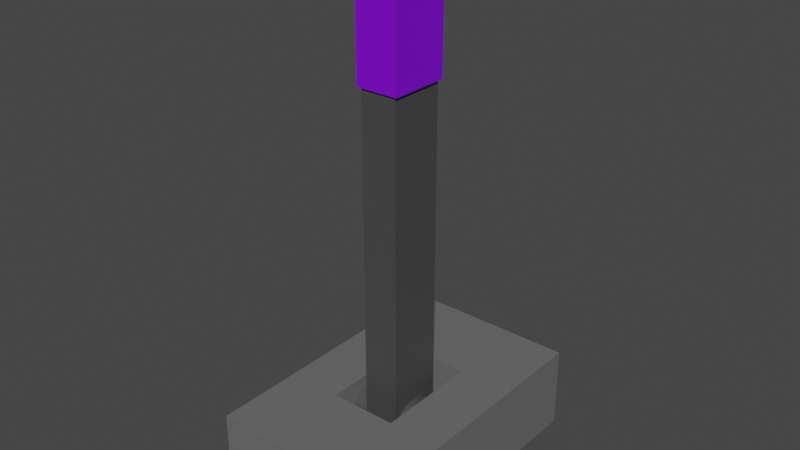 # Source: PurpleLeverWB.blend  (saved by Blender 3.6.11; exported with 4.5.12 LTS)
import bpy
from mathutils import Matrix  # noqa: F401  (used for matrix-valued properties, if any)

bpy.ops.wm.read_factory_settings(use_empty=True)
scene = bpy.context.scene
scene.name = 'Scene'

# ---- collections
col_collection = bpy.data.collections.new('Collection'); scene.collection.children.link(col_collection)

# ---- materials (node trees are filled in below, after node groups)
mat_base = bpy.data.materials.new('Base')
mat_base.use_transparent_shadow = False
mat_handle = bpy.data.materials.new('Handle')
mat_handle.use_transparent_shadow = False
mat_black = bpy.data.materials.new('Black')
mat_black.use_transparent_shadow = False
mat_white = bpy.data.materials.new('White')
mat_white.use_transparent_shadow = False
mat_red = bpy.data.materials.new('Red')
mat_red.use_transparent_shadow = False
mat_green = bpy.data.materials.new('Green')
mat_green.use_transparent_shadow = False
mat_blue = bpy.data.materials.new('Blue')
mat_blue.use_transparent_shadow = False
mat_yellow = bpy.data.materials.new('Yellow')
mat_yellow.use_transparent_shadow = False
mat_orange = bpy.data.materials.new('Orange')
mat_orange.use_transparent_shadow = False
mat_brown = bpy.data.materials.new('Brown')
mat_brown.use_transparent_shadow = False
mat_pink = bpy.data.materials.new('Pink')
mat_pink.use_transparent_shadow = False
mat_purple = bpy.data.materials.new('Purple')
mat_purple.use_transparent_shadow = False

# ---- material node trees
mat_base.use_nodes = True; mat_base.node_tree.nodes.clear()
_N = mat_base.node_tree.nodes; _L = mat_base.node_tree.links
n0 = _N.new('ShaderNodeBsdfPrincipled'); n0.name = 'Principled BSDF'; n0.location = (10, 300)
n0.distribution = 'GGX'
n0.subsurface_method = 'RANDOM_WALK_SKIN'
n0.inputs[0].default_value = (0.1473, 0.1473, 0.1473, 1.0)
n0.inputs[3].default_value = 1.45
n0.inputs[27].default_value = (0.0, 0.0, 0.0, 1.0)
n0.inputs[28].default_value = 1.0
n1 = _N.new('ShaderNodeOutputMaterial'); n1.name = 'Material Output'; n1.location = (300, 300)
_L.new(n0.outputs[0], n1.inputs[0])
n1.is_active_output = True
mat_handle.use_nodes = True; mat_handle.node_tree.nodes.clear()
_N = mat_handle.node_tree.nodes; _L = mat_handle.node_tree.links
n0 = _N.new('ShaderNodeBsdfPrincipled'); n0.name = 'Principled BSDF'; n0.location = (10, 300)
n0.distribution = 'GGX'
n0.subsurface_method = 'RANDOM_WALK_SKIN'
n0.inputs[0].default_value = (0.06372, 0.06372, 0.06372, 1.0)
n0.inputs[3].default_value = 1.45
n0.inputs[27].default_value = (0.0, 0.0, 0.0, 1.0)
n0.inputs[28].default_value = 1.0
n1 = _N.new('ShaderNodeOutputMaterial'); n1.name = 'Material Output'; n1.location = (300, 300)
_L.new(n0.outputs[0], n1.inputs[0])
n1.is_active_output = True
mat_black.use_nodes = True; mat_black.node_tree.nodes.clear()
_N = mat_black.node_tree.nodes; _L = mat_black.node_tree.links
n0 = _N.new('ShaderNodeBsdfPrincipled'); n0.name = 'Principled BSDF'; n0.location = (10, 300)
n0.distribution = 'GGX'
n0.subsurface_method = 'RANDOM_WALK_SKIN'
n0.inputs[0].default_value = (0.0, 0.0, 0.0, 1.0)
n0.inputs[3].default_value = 1.45
n0.inputs[27].default_value = (0.0, 0.0, 0.0, 1.0)
n0.inputs[28].default_value = 1.0
n1 = _N.new('ShaderNodeOutputMaterial'); n1.name = 'Material Output'; n1.location = (300, 300)
_L.new(n0.outputs[0], n1.inputs[0])
n1.is_active_output = True
mat_white.use_nodes = True; mat_white.node_tree.nodes.clear()
_N = mat_white.node_tree.nodes; _L = mat_white.node_tree.links
n0 = _N.new('ShaderNodeBsdfPrincipled'); n0.name = 'Principled BSDF'; n0.location = (10, 300)
n0.distribution = 'GGX'
n0.subsurface_method = 'RANDOM_WALK_SKIN'
n0.inputs[0].default_value = (1.0, 1.0, 1.0, 1.0)
n0.inputs[3].default_value = 1.45
n0.inputs[27].default_value = (0.0, 0.0, 0.0, 1.0)
n0.inputs[28].default_value = 1.0
n1 = _N.new('ShaderNodeOutputMaterial'); n1.name = 'Material Output'; n1.location = (300, 300)
_L.new(n0.outputs[0], n1.inputs[0])
n1.is_active_output = True
mat_red.use_nodes = True; mat_red.node_tree.nodes.clear()
_N = mat_red.node_tree.nodes; _L = mat_red.node_tree.links
n0 = _N.new('ShaderNodeBsdfPrincipled'); n0.name = 'Principled BSDF'; n0.location = (10, 300)
n0.distribution = 'GGX'
n0.subsurface_method = 'RANDOM_WALK_SKIN'
n0.inputs[0].default_value = (0.7991, 0.001214, 0.0, 1.0)
n0.inputs[3].default_value = 1.45
n0.inputs[27].default_value = (0.0, 0.0, 0.0, 1.0)
n0.inputs[28].default_value = 1.0
n1 = _N.new('ShaderNodeOutputMaterial'); n1.name = 'Material Output'; n1.location = (300, 300)
_L.new(n0.outputs[0], n1.inputs[0])
n1.is_active_output = True
mat_green.use_nodes = True; mat_green.node_tree.nodes.clear()
_N = mat_green.node_tree.nodes; _L = mat_green.node_tree.links
n0 = _N.new('ShaderNodeBsdfPrincipled'); n0.name = 'Principled BSDF'; n0.location = (10, 300)
n0.distribution = 'GGX'
n0.subsurface_method = 'RANDOM_WALK_SKIN'
n0.inputs[0].default_value = (0.02122, 0.7991, 0.0, 1.0)
n0.inputs[3].default_value = 1.45
n0.inputs[27].default_value = (0.0, 0.0, 0.0, 1.0)
n0.inputs[28].default_value = 1.0
n1 = _N.new('ShaderNodeOutputMaterial'); n1.name = 'Material Output'; n1.location = (300, 300)
_L.new(n0.outputs[0], n1.inputs[0])
n1.is_active_output = True
mat_blue.use_nodes = True; mat_blue.node_tree.nodes.clear()
_N = mat_blue.node_tree.nodes; _L = mat_blue.node_tree.links
n0 = _N.new('ShaderNodeBsdfPrincipled'); n0.name = 'Principled BSDF'; n0.location = (10, 300)
n0.distribution = 'GGX'
n0.subsurface_method = 'RANDOM_WALK_SKIN'
n0.inputs[0].default_value = (0.0, 0.003035, 0.7991, 1.0)
n0.inputs[3].default_value = 1.45
n0.inputs[27].default_value = (0.0, 0.0, 0.0, 1.0)
n0.inputs[28].default_value = 1.0
n1 = _N.new('ShaderNodeOutputMaterial'); n1.name = 'Material Output'; n1.location = (300, 300)
_L.new(n0.outputs[0], n1.inputs[0])
n1.is_active_output = True
mat_yellow.use_nodes = True; mat_yellow.node_tree.nodes.clear()
_N = mat_yellow.node_tree.nodes; _L = mat_yellow.node_tree.links
n0 = _N.new('ShaderNodeBsdfPrincipled'); n0.name = 'Principled BSDF'; n0.location = (10, 300)
n0.distribution = 'GGX'
n0.subsurface_method = 'RANDOM_WALK_SKIN'
n0.inputs[0].default_value = (0.7991, 0.4851, 0.0, 1.0)
n0.inputs[3].default_value = 1.45
n0.inputs[27].default_value = (0.0, 0.0, 0.0, 1.0)
n0.inputs[28].default_value = 1.0
n1 = _N.new('ShaderNodeOutputMaterial'); n1.name = 'Material Output'; n1.location = (300, 300)
_L.new(n0.outputs[0], n1.inputs[0])
n1.is_active_output = True
mat_orange.use_nodes = True; mat_orange.node_tree.nodes.clear()
_N = mat_orange.node_tree.nodes; _L = mat_orange.node_tree.links
n0 = _N.new('ShaderNodeBsdfPrincipled'); n0.name = 'Principled BSDF'; n0.location = (10, 300)
n0.distribution = 'GGX'
n0.subsurface_method = 'RANDOM_WALK_SKIN'
n0.inputs[0].default_value = (0.7991, 0.0865, 0.0, 1.0)
n0.inputs[3].default_value = 1.45
n0.inputs[27].default_value = (0.0, 0.0, 0.0, 1.0)
n0.inputs[28].default_value = 1.0
n1 = _N.new('ShaderNodeOutputMaterial'); n1.name = 'Material Output'; n1.location = (300, 300)
_L.new(n0.outputs[0], n1.inputs[0])
n1.is_active_output = True
mat_brown.use_nodes = True; mat_brown.node_tree.nodes.clear()
_N = mat_brown.node_tree.nodes; _L = mat_brown.node_tree.links
n0 = _N.new('ShaderNodeBsdfPrincipled'); n0.name = 'Principled BSDF'; n0.location = (10, 300)
n0.distribution = 'GGX'
n0.subsurface_method = 'RANDOM_WALK_SKIN'
n0.inputs[0].default_value = (0.08022, 0.008023, 0.0, 1.0)
n0.inputs[3].default_value = 1.45
n0.inputs[27].default_value = (0.0, 0.0, 0.0, 1.0)
n0.inputs[28].default_value = 1.0
n1 = _N.new('ShaderNodeOutputMaterial'); n1.name = 'Material Output'; n1.location = (300, 300)
_L.new(n0.outputs[0], n1.inputs[0])
n1.is_active_output = True
mat_pink.use_nodes = True; mat_pink.node_tree.nodes.clear()
_N = mat_pink.node_tree.nodes; _L = mat_pink.node_tree.links
n0 = _N.new('ShaderNodeBsdfPrincipled'); n0.name = 'Principled BSDF'; n0.location = (10, 300)
n0.distribution = 'GGX'
n0.subsurface_method = 'RANDOM_WALK_SKIN'
n0.inputs[0].default_value = (0.7991, 0.0, 0.3813, 1.0)
n0.inputs[3].default_value = 1.45
n0.inputs[27].default_value = (0.0, 0.0, 0.0, 1.0)
n0.inputs[28].default_value = 1.0
n1 = _N.new('ShaderNodeOutputMaterial'); n1.name = 'Material Output'; n1.location = (300, 300)
_L.new(n0.outputs[0], n1.inputs[0])
n1.is_active_output = True
mat_purple.use_nodes = True; mat_purple.node_tree.nodes.clear()
_N = mat_purple.node_tree.nodes; _L = mat_purple.node_tree.links
n0 = _N.new('ShaderNodeBsdfPrincipled'); n0.name = 'Principled BSDF'; n0.location = (10, 300)
n0.distribution = 'GGX'
n0.subsurface_method = 'RANDOM_WALK_SKIN'
n0.inputs[0].default_value = (0.2195, 0.0, 0.7991, 1.0)
n0.inputs[3].default_value = 1.45
n0.inputs[27].default_value = (0.0, 0.0, 0.0, 1.0)
n0.inputs[28].default_value = 1.0
n1 = _N.new('ShaderNodeOutputMaterial'); n1.name = 'Material Output'; n1.location = (300, 300)
_L.new(n0.outputs[0], n1.inputs[0])
n1.is_active_output = True

# ---- world
world_world = bpy.data.worlds.new('World'); scene.world = world_world
world_world.use_nodes = True; world_world.node_tree.nodes.clear()
_N = world_world.node_tree.nodes; _L = world_world.node_tree.links
n0 = _N.new('ShaderNodeOutputWorld'); n0.name = 'World Output'; n0.location = (300, 300)
n1 = _N.new('ShaderNodeBackground'); n1.name = 'Background'; n1.location = (10, 300)
n1.inputs[0].default_value = (0.05088, 0.05088, 0.05088, 1.0)
_L.new(n1.outputs[0], n0.inputs[0])
n0.is_active_output = True
world_world.color = (0.05088, 0.05088, 0.05088)
world_world.use_sun_shadow = False
world_world.sun_shadow_jitter_overblur = 0.0

# ---- meshes
me_cube_001 = bpy.data.meshes.new('Cube.001')
me_cube_001.from_pydata([(-1.0, -1.0, -1.0), (-0.379, -0.379, 1.0), (-1.0, 1.0, -1.0), (-0.379, 0.379, 1.0), (1.0, -1.0, -1.0), (0.379, -0.379, 1.0), (1.0, 1.0, -1.0), (0.379, 0.379, 1.0), (-1.0, -1.0, 1.0), (-1.0, 1.0, 1.0), (1.0, 1.0, 1.0), (1.0, -1.0, 1.0), (-0.379, -0.379, -0.1126), (-0.379, 0.379, -0.1126), (0.379, 0.379, -0.1126), (0.379, -0.379, -0.1126)], [], [(0, 8, 9, 2), (2, 9, 10, 6), (6, 10, 11, 4), (4, 11, 8, 0), (2, 6, 4, 0), (5, 7, 14, 15), (1, 3, 9, 8), (3, 7, 10, 9), (7, 5, 11, 10), (5, 1, 8, 11), (14, 13, 12, 15), (3, 1, 12, 13), (1, 5, 15, 12), (7, 3, 13, 14)])
_uv = me_cube_001.uv_layers.new(name='UVMap')
_uv.uv.foreach_set('vector', [0.375, 0.0, 0.625, 0.0, 0.625, 0.25, 0.375, 0.25, 0.375, 0.25, 0.625, 0.25, 0.625, 0.5, 0.375, 0.5, 0.375, 0.5, 0.625, 0.5, 0.625, 0.75, 0.375, 0.75, 0.375, 0.75, 0.625, 0.75, 0.625, 1.0, 0.375, 1.0, 0.125, 0.5, 0.375, 0.5, 0.375, 0.75, 0.125, 0.75, 0.7026, 0.6724, 0.7026, 0.5776, 0.7026, 0.5776, 0.7026, 0.6724, 0.7974, 0.6724, 0.7974, 0.5776, 0.875, 0.5, 0.875, 0.75, 0.7974, 0.5776, 0.7026, 0.5776, 0.625, 0.5, 0.875, 0.5, 0.7026, 0.5776, 0.7026, 0.6724, 0.625, 0.75, 0.625, 0.5, 0.7026, 0.6724, 0.7974, 0.6724, 0.875, 0.75, 0.625, 0.75, 0.7026, 0.5776, 0.7974, 0.5776, 0.7974, 0.6724, 0.7026, 0.6724, 0.7974, 0.5776, 0.7974, 0.6724, 0.7974, 0.6724, 0.7974, 0.5776, 0.7974, 0.6724, 0.7026, 0.6724, 0.7026, 0.6724, 0.7974, 0.6724, 0.7026, 0.5776, 0.7974, 0.5776, 0.7974, 0.5776, 0.7026, 0.5776])
me_cube_001.materials.append(mat_base)
me_cube_001.update()
me_cube_002 = bpy.data.meshes.new('Cube.002')
me_cube_002.from_pydata([(-0.8969, -0.8969, -0.8969), (-0.8969, -0.8969, 0.8969), (-0.8969, 0.8969, -0.8969), (-0.8969, 0.8969, 0.8969), (0.8969, -0.8969, -0.8969), (0.8969, -0.8969, 0.8969), (0.8969, 0.8969, -0.8969), (0.8969, 0.8969, 0.8969), (-1.6, 1.006e-07, -0.7819), (1.6, 1.006e-07, -0.7819), (-1.6, 0.2041, -0.7845), (1.6, 0.2041, -0.7845), (-1.6, 0.4003, -0.792), (1.6, 0.4003, -0.792), (-1.6, 0.5811, -0.8042), (1.6, 0.5811, -0.8042), (-1.6, 0.7397, -0.8207), (1.6, 0.7397, -0.8207), (-1.6, 0.8698, -0.8408), (1.6, 0.8698, -0.8408), (-1.6, 0.9664, -0.8637), (1.6, 0.9664, -0.8637), (-1.6, 1.026, -0.8886), (1.6, 1.026, -0.8886), (-1.6, 1.046, -0.9145), (1.6, 1.046, -0.9145), (-1.6, 1.026, -0.9403), (1.6, 1.026, -0.9403), (-1.6, 0.9664, -0.9652), (1.6, 0.9664, -0.9652), (-1.6, 0.8698, -0.9881), (1.6, 0.8698, -0.9881), (-1.6, 0.7397, -1.008), (1.6, 0.7397, -1.008), (-1.6, 0.5811, -1.025), (1.6, 0.5811, -1.025), (-1.6, 0.4003, -1.037), (1.6, 0.4003, -1.037), (-1.6, 0.2041, -1.044), (1.6, 0.2041, -1.044), (-1.6, 2.137e-07, -1.047), (1.6, 2.137e-07, -1.047), (-1.6, -0.2041, -1.044), (1.6, -0.2041, -1.044), (-1.6, -0.4003, -1.037), (1.6, -0.4003, -1.037), (-1.6, -0.5811, -1.025), (1.6, -0.5811, -1.025), (-1.6, -0.7397, -1.008), (1.6, -0.7397, -1.008), (-1.6, -0.8698, -0.9881), (1.6, -0.8698, -0.9881), (-1.6, -0.9664, -0.9652), (1.6, -0.9664, -0.9652), (-1.6, -1.026, -0.9403), (1.6, -1.026, -0.9403), (-1.6, -1.046, -0.9145), (1.6, -1.046, -0.9145), (-1.6, -1.026, -0.8886), (1.6, -1.026, -0.8886), (-1.6, -0.9664, -0.8637), (1.6, -0.9664, -0.8637), (-1.6, -0.8698, -0.8408), (1.6, -0.8698, -0.8408), (-1.6, -0.7397, -0.8207), (1.6, -0.7397, -0.8207), (-1.6, -0.5811, -0.8042), (1.6, -0.5811, -0.8042), (-1.6, -0.4003, -0.792), (1.6, -0.4003, -0.792), (-1.6, -0.2041, -0.7845), (1.6, -0.2041, -0.7845), (1.046, 0.9709, 0.486), (1.046, -0.9709, 0.486), (-1.046, 0.9709, 0.486), (-1.046, -0.9709, 0.486), (0.8181, 0.7593, 0.9756), (1.046, 0.9709, 0.9223), (0.8181, -0.7593, 0.9756), (1.046, -0.9709, 0.9223), (-0.8181, 0.7593, 0.9756), (-1.046, 0.9709, 0.9223), (-0.8181, -0.7593, 0.9756), (-1.046, -0.9709, 0.9223)], [], [(0, 1, 3, 2), (2, 3, 7, 6), (6, 7, 5, 4), (4, 5, 1, 0), (2, 6, 4, 0), (7, 3, 1, 5), (8, 9, 11, 10), (10, 11, 13, 12), (12, 13, 15, 14), (14, 15, 17, 16), (16, 17, 19, 18), (18, 19, 21, 20), (20, 21, 23, 22), (22, 23, 25, 24), (24, 25, 27, 26), (26, 27, 29, 28), (28, 29, 31, 30), (30, 31, 33, 32), (32, 33, 35, 34), (34, 35, 37, 36), (36, 37, 39, 38), (38, 39, 41, 40), (40, 41, 43, 42), (42, 43, 45, 44), (44, 45, 47, 46), (46, 47, 49, 48), (48, 49, 51, 50), (50, 51, 53, 52), (52, 53, 55, 54), (54, 55, 57, 56), (56, 57, 59, 58), (58, 59, 61, 60), (60, 61, 63, 62), (62, 63, 65, 64), (64, 65, 67, 66), (66, 67, 69, 68), (11, 9, 71, 69, 67, 65, 63, 61, 59, 57, 55, 53, 51, 49, 47, 45, 43, 41, 39, 37, 35, 33, 31, 29, 27, 25, 23, 21, 19, 17, 15, 13), (68, 69, 71, 70), (70, 71, 9, 8), (8, 10, 12, 14, 16, 18, 20, 22, 24, 26, 28, 30, 32, 34, 36, 38, 40, 42, 44, 46, 48, 50, 52, 54, 56, 58, 60, 62, 64, 66, 68, 70), (81, 74, 72, 77), (83, 75, 74, 81), (79, 73, 75, 83), (77, 72, 73, 79), (75, 73, 72, 74), (78, 76, 77, 79), (82, 78, 79, 83), (80, 82, 83, 81), (76, 80, 81, 77), (78, 82, 80, 76)])
me_cube_002.polygons.foreach_set('material_index', [0, 0, 0, 0, 0, 0, 0, 0, 0, 0, 0, 0, 0, 0, 0, 0, 0, 0, 0, 0, 0, 0, 0, 0, 0, 0, 0, 0, 0, 0, 0, 0, 0, 0, 0, 0, 0, 0, 0, 0, 10, 10, 10, 10, 10, 10, 10, 10, 10, 10])
_uv = me_cube_002.uv_layers.new(name='UVMap')
_uv.uv.foreach_set('vector', [0.375, 0.0, 0.625, 0.0, 0.625, 0.25, 0.375, 0.25, 0.375, 0.25, 0.625, 0.25, 0.625, 0.5, 0.375, 0.5, 0.375, 0.5, 0.625, 0.5, 0.625, 0.75, 0.375, 0.75, 0.375, 0.75, 0.625, 0.75, 0.625, 1.0, 0.375, 1.0, 0.125, 0.5, 0.375, 0.5, 0.375, 0.75, 0.125, 0.75, 0.625, 0.5, 0.875, 0.5, 0.875, 0.75, 0.625, 0.75, 1.0, 0.5, 1.0, 1.0, 0.9688, 1.0, 0.9688, 0.5, 0.9688, 0.5, 0.9688, 1.0, 0.9375, 1.0, 0.9375, 0.5, 0.9375, 0.5, 0.9375, 1.0, 0.9062, 1.0, 0.9062, 0.5, 0.9062, 0.5, 0.9062, 1.0, 0.875, 1.0, 0.875, 0.5, 0.875, 0.5, 0.875, 1.0, 0.8438, 1.0, 0.8438, 0.5, 0.8438, 0.5, 0.8438, 1.0, 0.8125, 1.0, 0.8125, 0.5, 0.8125, 0.5, 0.8125, 1.0, 0.7812, 1.0, 0.7812, 0.5, 0.7812, 0.5, 0.7812, 1.0, 0.75, 1.0, 0.75, 0.5, 0.75, 0.5, 0.75, 1.0, 0.7188, 1.0, 0.7188, 0.5, 0.7188, 0.5, 0.7188, 1.0, 0.6875, 1.0, 0.6875, 0.5, 0.6875, 0.5, 0.6875, 1.0, 0.6562, 1.0, 0.6562, 0.5, 0.6562, 0.5, 0.6562, 1.0, 0.625, 1.0, 0.625, 0.5, 0.625, 0.5, 0.625, 1.0, 0.5938, 1.0, 0.5938, 0.5, 0.5938, 0.5, 0.5938, 1.0, 0.5625, 1.0, 0.5625, 0.5, 0.5625, 0.5, 0.5625, 1.0, 0.5312, 1.0, 0.5312, 0.5, 0.5312, 0.5, 0.5312, 1.0, 0.5, 1.0, 0.5, 0.5, 0.5, 0.5, 0.5, 1.0, 0.4688, 1.0, 0.4688, 0.5, 0.4688, 0.5, 0.4688, 1.0, 0.4375, 1.0, 0.4375, 0.5, 0.4375, 0.5, 0.4375, 1.0, 0.4062, 1.0, 0.4062, 0.5, 0.4062, 0.5, 0.4062, 1.0, 0.375, 1.0, 0.375, 0.5, 0.375, 0.5, 0.375, 1.0, 0.3438, 1.0, 0.3438, 0.5, 0.3438, 0.5, 0.3438, 1.0, 0.3125, 1.0, 0.3125, 0.5, 0.3125, 0.5, 0.3125, 1.0, 0.2812, 1.0, 0.2812, 0.5, 0.2812, 0.5, 0.2812, 1.0, 0.25, 1.0, 0.25, 0.5, 0.25, 0.5, 0.25, 1.0, 0.2188, 1.0, 0.2188, 0.5, 0.2188, 0.5, 0.2188, 1.0, 0.1875, 1.0, 0.1875, 0.5, 0.1875, 0.5, 0.1875, 1.0, 0.1562, 1.0, 0.1562, 0.5, 0.1562, 0.5, 0.1562, 1.0, 0.125, 1.0, 0.125, 0.5, 0.125, 0.5, 0.125, 1.0, 0.09375, 1.0, 0.09375, 0.5, 0.09375, 0.5, 0.09375, 1.0, 0.0625, 1.0, 0.0625, 0.5, 0.2968, 0.4854, 0.25, 0.49, 0.2032, 0.4854, 0.1582, 0.4717, 0.1167, 0.4496, 0.08029, 0.4197, 0.05045, 0.3833, 0.02827, 0.3418, 0.01461, 0.2968, 0.01, 0.25, 0.01461, 0.2032, 0.02827, 0.1582, 0.05045, 0.1167, 0.08029, 0.08029, 0.1167, 0.05045, 0.1582, 0.02827, 0.2032, 0.01461, 0.25, 0.01, 0.2968, 0.01461, 0.3418, 0.02827, 0.3833, 0.05045, 0.4197, 0.08029, 0.4496, 0.1167, 0.4717, 0.1582, 0.4854, 0.2032, 0.49, 0.25, 0.4854, 0.2968, 0.4717, 0.3418, 0.4496, 0.3833, 0.4197, 0.4197, 0.3833, 0.4496, 0.3418, 0.4717, 0.0625, 0.5, 0.0625, 1.0, 0.03125, 1.0, 0.03125, 0.5, 0.03125, 0.5, 0.03125, 1.0, 0.0, 1.0, 0.0, 0.5, 0.75, 0.49, 0.7968, 0.4854, 0.8418, 0.4717, 0.8833, 0.4496, 0.9197, 0.4197, 0.9496, 0.3833, 0.9717, 0.3418, 0.9854, 0.2968, 0.99, 0.25, 0.9854, 0.2032, 0.9717, 0.1582, 0.9496, 0.1167, 0.9197, 0.08029, 0.8833, 0.05045, 0.8418, 0.02827, 0.7968, 0.01461, 0.75, 0.01, 0.7032, 0.01461, 0.6582, 0.02827, 0.6167, 0.05045, 0.5803, 0.08029, 0.5504, 0.1167, 0.5283, 0.1582, 0.5146, 0.2032, 0.51, 0.25, 0.5146, 0.2968, 0.5283, 0.3418, 0.5504, 0.3833, 0.5803, 0.4197, 0.6167, 0.4496, 0.6582, 0.4717, 0.7032, 0.4854, 0.4023, 0.75, 0.625, 0.75, 0.625, 1.0, 0.4023, 1.0, 0.4023, 0.5, 0.625, 0.5, 0.625, 0.75, 0.4023, 0.75, 0.4023, 0.25, 0.625, 0.25, 0.625, 0.5, 0.4023, 0.5, 0.4023, 0.0, 0.625, 0.0, 0.625, 0.25, 0.4023, 0.25, 0.625, 0.5, 0.875, 0.5, 0.875, 0.75, 0.625, 0.75, 0.1523, 0.5273, 0.1523, 0.7227, 0.125, 0.75, 0.125, 0.5, 0.3477, 0.5273, 0.1523, 0.5273, 0.125, 0.5, 0.375, 0.5, 0.3477, 0.7227, 0.3477, 0.5273, 0.4023, 0.5, 0.4023, 0.75, 0.1523, 0.7227, 0.3477, 0.7227, 0.375, 0.75, 0.125, 0.75, 0.1523, 0.5273, 0.3477, 0.5273, 0.3477, 0.7227, 0.1523, 0.7227])
me_cube_002.materials.append(mat_handle)
me_cube_002.materials.append(mat_black)
me_cube_002.materials.append(mat_white)
me_cube_002.materials.append(mat_red)
me_cube_002.materials.append(mat_green)
me_cube_002.materials.append(mat_blue)
me_cube_002.materials.append(mat_yellow)
me_cube_002.materials.append(mat_orange)
me_cube_002.materials.append(mat_brown)
me_cube_002.materials.append(mat_pink)
me_cube_002.materials.append(mat_purple)
me_cube_002.update()

# ---- objects
ob_base = bpy.data.objects.new('Base', me_cube_001)
ob_handle = bpy.data.objects.new('Handle', me_cube_002)

# ---- transforms, parenting, visibility, modifiers, constraints
ob_base.location = (0.0, 0.0, 0.0)
ob_base.scale = (0.19, 0.3027, 0.08917)
ob_handle.location = (0.0, 0.0, 0.4806)
ob_handle.scale = (0.04354, 0.0666, 0.5255)

# ---- collection membership
col_collection.objects.link(ob_base)
col_collection.objects.link(ob_handle)

# ---- scene / render settings (as saved in the file)
scene.frame_start = 1; scene.frame_end = 250; scene.frame_set(1)
scene.render.engine = 'BLENDER_EEVEE_NEXT'
scene.cycles.sampling_pattern = 'TABULATED_SOBOL'
scene.view_settings.view_transform = 'Filmic'
bpy.context.view_layer.update()

# ---- added for rendering (the .blend has no active camera and no usable light): camera, sun
cam_auto = bpy.data.cameras.new('AutoCamera')
cam_auto.lens = 50.0
cam_auto.sensor_width = 36.0
cam_auto.clip_end = 1000.0
ob_auto_camera = bpy.data.objects.new('AutoCamera', cam_auto)
scene.collection.objects.link(ob_auto_camera)
ob_auto_camera.location = (1.20014, -1.44017, 1.41216)
ob_auto_camera.rotation_euler = (1.09748, -7.21219e-08, 0.694738)
scene.camera = ob_auto_camera
light_auto_sun = bpy.data.lights.new('AutoSun', 'SUN')
light_auto_sun.energy = 3.0
light_auto_sun.angle = 0.0523599
ob_auto_sun = bpy.data.objects.new('AutoSun', light_auto_sun)
scene.collection.objects.link(ob_auto_sun)
ob_auto_sun.rotation_euler = (0.872665, 0.174533, 0.523599)
bpy.context.view_layer.update()
